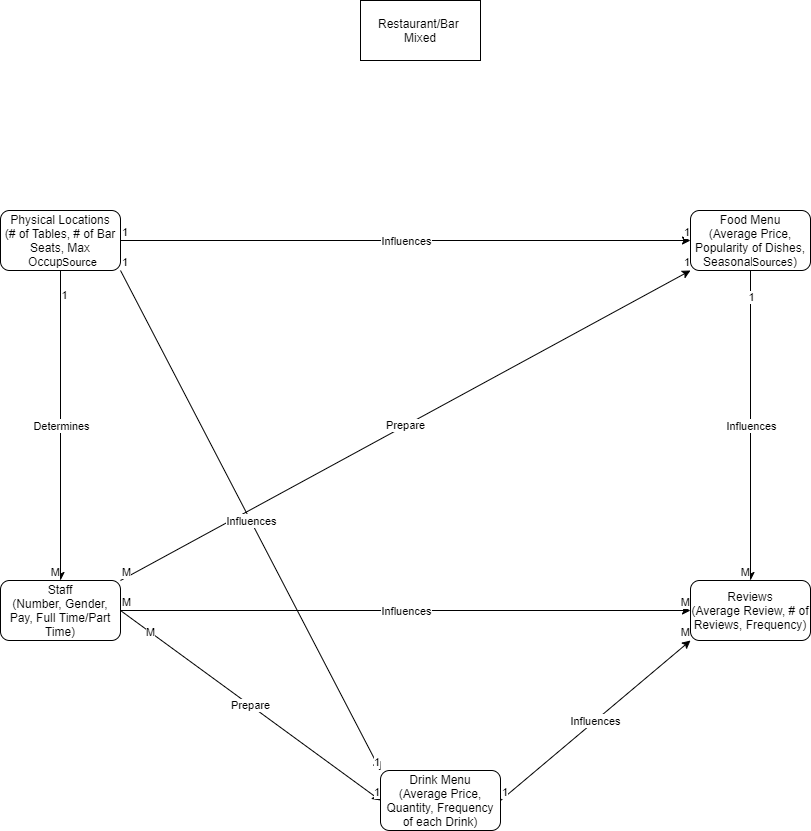

The diagram above was exported from draw.io. Its source (the exported page's mxGraphModel, read from the mxfile embedded in the PNG):
<mxGraphModel dx="557" dy="775" grid="1" gridSize="10" guides="1" tooltips="1" connect="1" arrows="1" fold="1" page="1" pageScale="1" pageWidth="850" pageHeight="1100" math="0" shadow="0" extFonts="Permanent Marker^https://fonts.googleapis.com/css?family=Permanent+Marker">
  <root>
    <mxCell id="0" />
    <mxCell id="1" parent="0" />
    <mxCell id="h8TEtnY6ccyDpIu6VOS0-4" value="Restaurant/Bar&amp;nbsp;&lt;br&gt;Mixed" style="rounded=0;whiteSpace=wrap;html=1;" vertex="1" parent="1">
      <mxGeometry x="380" y="220" width="120" height="60" as="geometry" />
    </mxCell>
    <mxCell id="h8TEtnY6ccyDpIu6VOS0-5" value="Drink Menu&lt;br&gt;(Average Price, Quantity, Frequency of each Drink)" style="rounded=1;whiteSpace=wrap;html=1;" vertex="1" parent="1">
      <mxGeometry x="400" y="990" width="120" height="60" as="geometry" />
    </mxCell>
    <mxCell id="h8TEtnY6ccyDpIu6VOS0-6" value="Physical Locations&lt;br&gt;(# of Tables, # of Bar Seats, Max Occupancy)" style="rounded=1;whiteSpace=wrap;html=1;" vertex="1" parent="1">
      <mxGeometry x="20" y="430" width="120" height="60" as="geometry" />
    </mxCell>
    <mxCell id="h8TEtnY6ccyDpIu6VOS0-7" value="Staff&lt;br&gt;(Number, Gender, Pay, Full Time/Part Time)" style="rounded=1;whiteSpace=wrap;html=1;" vertex="1" parent="1">
      <mxGeometry x="20" y="800" width="120" height="60" as="geometry" />
    </mxCell>
    <mxCell id="h8TEtnY6ccyDpIu6VOS0-8" value="Food Menu&lt;br&gt;(Average Price, Popularity of Dishes, Seasonal Dishes)" style="rounded=1;whiteSpace=wrap;html=1;" vertex="1" parent="1">
      <mxGeometry x="710" y="430" width="120" height="60" as="geometry" />
    </mxCell>
    <mxCell id="h8TEtnY6ccyDpIu6VOS0-9" value="Reviews&lt;br&gt;(Average Review, # of Reviews, Frequency)" style="rounded=1;whiteSpace=wrap;html=1;" vertex="1" parent="1">
      <mxGeometry x="710" y="800" width="120" height="60" as="geometry" />
    </mxCell>
    <mxCell id="h8TEtnY6ccyDpIu6VOS0-199" value="Label" style="endArrow=classic;html=1;entryX=0;entryY=0.5;entryDx=0;entryDy=0;exitX=1;exitY=0.5;exitDx=0;exitDy=0;" edge="1" parent="1" source="h8TEtnY6ccyDpIu6VOS0-6" target="h8TEtnY6ccyDpIu6VOS0-8">
      <mxGeometry relative="1" as="geometry">
        <mxPoint x="260" y="499.5" as="sourcePoint" />
        <mxPoint x="430" y="500" as="targetPoint" />
      </mxGeometry>
    </mxCell>
    <mxCell id="h8TEtnY6ccyDpIu6VOS0-200" value="Influences" style="edgeLabel;resizable=0;html=1;align=center;verticalAlign=middle;" connectable="0" vertex="1" parent="h8TEtnY6ccyDpIu6VOS0-199">
      <mxGeometry relative="1" as="geometry" />
    </mxCell>
    <mxCell id="h8TEtnY6ccyDpIu6VOS0-201" value="1" style="edgeLabel;resizable=0;html=1;align=left;verticalAlign=bottom;" connectable="0" vertex="1" parent="h8TEtnY6ccyDpIu6VOS0-199">
      <mxGeometry x="-1" relative="1" as="geometry" />
    </mxCell>
    <mxCell id="h8TEtnY6ccyDpIu6VOS0-202" value="1" style="edgeLabel;resizable=0;html=1;align=right;verticalAlign=bottom;" connectable="0" vertex="1" parent="h8TEtnY6ccyDpIu6VOS0-199">
      <mxGeometry x="1" relative="1" as="geometry" />
    </mxCell>
    <mxCell id="h8TEtnY6ccyDpIu6VOS0-207" value="Label" style="endArrow=classic;html=1;exitX=0.5;exitY=1;exitDx=0;exitDy=0;entryX=0.5;entryY=0;entryDx=0;entryDy=0;" edge="1" parent="1" source="h8TEtnY6ccyDpIu6VOS0-6" target="h8TEtnY6ccyDpIu6VOS0-7">
      <mxGeometry relative="1" as="geometry">
        <mxPoint x="290" y="610" as="sourcePoint" />
        <mxPoint x="450" y="610" as="targetPoint" />
      </mxGeometry>
    </mxCell>
    <mxCell id="h8TEtnY6ccyDpIu6VOS0-208" value="Determines" style="edgeLabel;resizable=0;html=1;align=center;verticalAlign=middle;" connectable="0" vertex="1" parent="h8TEtnY6ccyDpIu6VOS0-207">
      <mxGeometry relative="1" as="geometry" />
    </mxCell>
    <mxCell id="h8TEtnY6ccyDpIu6VOS0-209" value="Source" style="edgeLabel;resizable=0;html=1;align=left;verticalAlign=bottom;" connectable="0" vertex="1" parent="h8TEtnY6ccyDpIu6VOS0-207">
      <mxGeometry x="-1" relative="1" as="geometry" />
    </mxCell>
    <mxCell id="h8TEtnY6ccyDpIu6VOS0-210" value="M" style="edgeLabel;resizable=0;html=1;align=right;verticalAlign=bottom;" connectable="0" vertex="1" parent="h8TEtnY6ccyDpIu6VOS0-207">
      <mxGeometry x="1" relative="1" as="geometry" />
    </mxCell>
    <mxCell id="h8TEtnY6ccyDpIu6VOS0-241" value="1" style="edgeLabel;html=1;align=center;verticalAlign=middle;resizable=0;points=[];" vertex="1" connectable="0" parent="h8TEtnY6ccyDpIu6VOS0-207">
      <mxGeometry x="-0.8444" y="3" relative="1" as="geometry">
        <mxPoint as="offset" />
      </mxGeometry>
    </mxCell>
    <mxCell id="h8TEtnY6ccyDpIu6VOS0-211" value="Label" style="endArrow=classic;html=1;exitX=0.5;exitY=1;exitDx=0;exitDy=0;entryX=0.5;entryY=0;entryDx=0;entryDy=0;" edge="1" parent="1" source="h8TEtnY6ccyDpIu6VOS0-8" target="h8TEtnY6ccyDpIu6VOS0-9">
      <mxGeometry relative="1" as="geometry">
        <mxPoint x="560" y="620" as="sourcePoint" />
        <mxPoint x="720" y="620" as="targetPoint" />
      </mxGeometry>
    </mxCell>
    <mxCell id="h8TEtnY6ccyDpIu6VOS0-212" value="Influences" style="edgeLabel;resizable=0;html=1;align=center;verticalAlign=middle;" connectable="0" vertex="1" parent="h8TEtnY6ccyDpIu6VOS0-211">
      <mxGeometry relative="1" as="geometry" />
    </mxCell>
    <mxCell id="h8TEtnY6ccyDpIu6VOS0-213" value="Source" style="edgeLabel;resizable=0;html=1;align=left;verticalAlign=bottom;" connectable="0" vertex="1" parent="h8TEtnY6ccyDpIu6VOS0-211">
      <mxGeometry x="-1" relative="1" as="geometry" />
    </mxCell>
    <mxCell id="h8TEtnY6ccyDpIu6VOS0-214" value="M" style="edgeLabel;resizable=0;html=1;align=right;verticalAlign=bottom;" connectable="0" vertex="1" parent="h8TEtnY6ccyDpIu6VOS0-211">
      <mxGeometry x="1" relative="1" as="geometry" />
    </mxCell>
    <mxCell id="h8TEtnY6ccyDpIu6VOS0-243" value="1" style="edgeLabel;html=1;align=center;verticalAlign=middle;resizable=0;points=[];" vertex="1" connectable="0" parent="h8TEtnY6ccyDpIu6VOS0-211">
      <mxGeometry x="-0.8333" relative="1" as="geometry">
        <mxPoint as="offset" />
      </mxGeometry>
    </mxCell>
    <mxCell id="h8TEtnY6ccyDpIu6VOS0-215" value="Label" style="endArrow=classic;html=1;exitX=1;exitY=0.5;exitDx=0;exitDy=0;entryX=0;entryY=1;entryDx=0;entryDy=0;" edge="1" parent="1" source="h8TEtnY6ccyDpIu6VOS0-5" target="h8TEtnY6ccyDpIu6VOS0-9">
      <mxGeometry relative="1" as="geometry">
        <mxPoint x="560" y="620" as="sourcePoint" />
        <mxPoint x="480" y="620" as="targetPoint" />
      </mxGeometry>
    </mxCell>
    <mxCell id="h8TEtnY6ccyDpIu6VOS0-216" value="Influences" style="edgeLabel;resizable=0;html=1;align=center;verticalAlign=middle;" connectable="0" vertex="1" parent="h8TEtnY6ccyDpIu6VOS0-215">
      <mxGeometry relative="1" as="geometry" />
    </mxCell>
    <mxCell id="h8TEtnY6ccyDpIu6VOS0-217" value="1" style="edgeLabel;resizable=0;html=1;align=left;verticalAlign=bottom;" connectable="0" vertex="1" parent="h8TEtnY6ccyDpIu6VOS0-215">
      <mxGeometry x="-1" relative="1" as="geometry" />
    </mxCell>
    <mxCell id="h8TEtnY6ccyDpIu6VOS0-218" value="M" style="edgeLabel;resizable=0;html=1;align=right;verticalAlign=bottom;" connectable="0" vertex="1" parent="h8TEtnY6ccyDpIu6VOS0-215">
      <mxGeometry x="1" relative="1" as="geometry" />
    </mxCell>
    <mxCell id="h8TEtnY6ccyDpIu6VOS0-223" value="Prepare" style="endArrow=classic;html=1;exitX=1;exitY=0;exitDx=0;exitDy=0;entryX=0;entryY=1;entryDx=0;entryDy=0;" edge="1" parent="1" source="h8TEtnY6ccyDpIu6VOS0-7" target="h8TEtnY6ccyDpIu6VOS0-8">
      <mxGeometry relative="1" as="geometry">
        <mxPoint x="560" y="620" as="sourcePoint" />
        <mxPoint x="720" y="620" as="targetPoint" />
        <Array as="points" />
      </mxGeometry>
    </mxCell>
    <mxCell id="h8TEtnY6ccyDpIu6VOS0-225" value="M" style="edgeLabel;resizable=0;html=1;align=left;verticalAlign=bottom;" connectable="0" vertex="1" parent="h8TEtnY6ccyDpIu6VOS0-223">
      <mxGeometry x="-1" relative="1" as="geometry" />
    </mxCell>
    <mxCell id="h8TEtnY6ccyDpIu6VOS0-226" value="1" style="edgeLabel;resizable=0;html=1;align=right;verticalAlign=bottom;" connectable="0" vertex="1" parent="h8TEtnY6ccyDpIu6VOS0-223">
      <mxGeometry x="1" relative="1" as="geometry" />
    </mxCell>
    <mxCell id="h8TEtnY6ccyDpIu6VOS0-227" value="Label" style="endArrow=classic;html=1;exitX=1;exitY=1;exitDx=0;exitDy=0;entryX=0;entryY=0;entryDx=0;entryDy=0;" edge="1" parent="1" source="h8TEtnY6ccyDpIu6VOS0-6" target="h8TEtnY6ccyDpIu6VOS0-5">
      <mxGeometry relative="1" as="geometry">
        <mxPoint x="560" y="620" as="sourcePoint" />
        <mxPoint x="720" y="620" as="targetPoint" />
      </mxGeometry>
    </mxCell>
    <mxCell id="h8TEtnY6ccyDpIu6VOS0-228" value="Influences" style="edgeLabel;resizable=0;html=1;align=center;verticalAlign=middle;" connectable="0" vertex="1" parent="h8TEtnY6ccyDpIu6VOS0-227">
      <mxGeometry relative="1" as="geometry" />
    </mxCell>
    <mxCell id="h8TEtnY6ccyDpIu6VOS0-229" value="1" style="edgeLabel;resizable=0;html=1;align=left;verticalAlign=bottom;" connectable="0" vertex="1" parent="h8TEtnY6ccyDpIu6VOS0-227">
      <mxGeometry x="-1" relative="1" as="geometry" />
    </mxCell>
    <mxCell id="h8TEtnY6ccyDpIu6VOS0-230" value="1" style="edgeLabel;resizable=0;html=1;align=right;verticalAlign=bottom;" connectable="0" vertex="1" parent="h8TEtnY6ccyDpIu6VOS0-227">
      <mxGeometry x="1" relative="1" as="geometry" />
    </mxCell>
    <mxCell id="h8TEtnY6ccyDpIu6VOS0-231" value="Prepare" style="endArrow=classic;html=1;exitX=1;exitY=0.5;exitDx=0;exitDy=0;entryX=0;entryY=0.5;entryDx=0;entryDy=0;" edge="1" parent="1" source="h8TEtnY6ccyDpIu6VOS0-7" target="h8TEtnY6ccyDpIu6VOS0-5">
      <mxGeometry relative="1" as="geometry">
        <mxPoint x="560" y="620" as="sourcePoint" />
        <mxPoint x="720" y="620" as="targetPoint" />
        <Array as="points" />
      </mxGeometry>
    </mxCell>
    <mxCell id="h8TEtnY6ccyDpIu6VOS0-233" value="M" style="edgeLabel;resizable=0;html=1;align=left;verticalAlign=bottom;" connectable="0" vertex="1" parent="h8TEtnY6ccyDpIu6VOS0-231">
      <mxGeometry x="-1" relative="1" as="geometry" />
    </mxCell>
    <mxCell id="h8TEtnY6ccyDpIu6VOS0-234" value="1" style="edgeLabel;resizable=0;html=1;align=right;verticalAlign=bottom;" connectable="0" vertex="1" parent="h8TEtnY6ccyDpIu6VOS0-231">
      <mxGeometry x="1" relative="1" as="geometry" />
    </mxCell>
    <mxCell id="h8TEtnY6ccyDpIu6VOS0-240" value="M" style="edgeLabel;html=1;align=center;verticalAlign=middle;resizable=0;points=[];" vertex="1" connectable="0" parent="h8TEtnY6ccyDpIu6VOS0-231">
      <mxGeometry x="-0.7688" relative="1" as="geometry">
        <mxPoint as="offset" />
      </mxGeometry>
    </mxCell>
    <mxCell id="h8TEtnY6ccyDpIu6VOS0-235" value="" style="endArrow=classic;html=1;exitX=1;exitY=0.5;exitDx=0;exitDy=0;entryX=0;entryY=0.5;entryDx=0;entryDy=0;" edge="1" parent="1" source="h8TEtnY6ccyDpIu6VOS0-7" target="h8TEtnY6ccyDpIu6VOS0-9">
      <mxGeometry relative="1" as="geometry">
        <mxPoint x="560" y="620" as="sourcePoint" />
        <mxPoint x="720" y="620" as="targetPoint" />
      </mxGeometry>
    </mxCell>
    <mxCell id="h8TEtnY6ccyDpIu6VOS0-236" value="Influences" style="edgeLabel;resizable=0;html=1;align=center;verticalAlign=middle;" connectable="0" vertex="1" parent="h8TEtnY6ccyDpIu6VOS0-235">
      <mxGeometry relative="1" as="geometry" />
    </mxCell>
    <mxCell id="h8TEtnY6ccyDpIu6VOS0-238" value="M" style="edgeLabel;resizable=0;html=1;align=right;verticalAlign=bottom;" connectable="0" vertex="1" parent="h8TEtnY6ccyDpIu6VOS0-235">
      <mxGeometry x="1" relative="1" as="geometry" />
    </mxCell>
  </root>
</mxGraphModel>